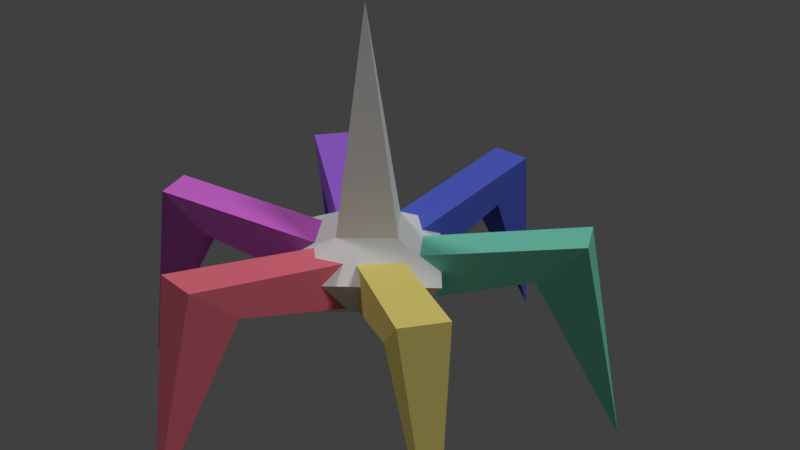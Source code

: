 # Source: crawler.blend  (saved by Blender 2.79.0; exported with 4.5.12 LTS)
import bpy
from mathutils import Matrix  # noqa: F401  (used for matrix-valued properties, if any)

bpy.ops.wm.read_factory_settings(use_empty=True)
scene = bpy.context.scene
scene.name = 'Scene'

# ---- collections
col_collection_1 = bpy.data.collections.new('Collection 1'); scene.collection.children.link(col_collection_1)

# ---- materials (node trees are filled in below, after node groups)
mat_shinyfuchsia = bpy.data.materials.new('ShinyFuchsia')
mat_shinyfuchsia.alpha_threshold = 0.0
mat_shinyfuchsia.use_transparent_shadow = False
mat_shinyfuchsia.diffuse_color = (0.7165, 0.1592, 0.7357, 1.0)
mat_shinyfuchsia.roughness = 0.5
mat_shinyviolet = bpy.data.materials.new('ShinyViolet')
mat_shinyviolet.alpha_threshold = 0.0
mat_shinyviolet.use_transparent_shadow = False
mat_shinyviolet.diffuse_color = (0.3538, 0.1381, 0.7357, 1.0)
mat_shinyviolet.roughness = 0.5
mat_shinyindigo = bpy.data.materials.new('ShinyIndigo')
mat_shinyindigo.alpha_threshold = 0.0
mat_shinyindigo.use_transparent_shadow = False
mat_shinyindigo.diffuse_color = (0.09274, 0.1317, 0.6383, 1.0)
mat_shinyindigo.roughness = 0.5
mat_shinyteal = bpy.data.materials.new('ShinyTeal')
mat_shinyteal.alpha_threshold = 0.0
mat_shinyteal.use_transparent_shadow = False
mat_shinyteal.diffuse_color = (0.1848, 0.6383, 0.4841, 1.0)
mat_shinyteal.roughness = 0.5
mat_shinygold = bpy.data.materials.new('ShinyGold')
mat_shinygold.alpha_threshold = 0.0
mat_shinygold.use_transparent_shadow = False
mat_shinygold.diffuse_color = (0.8, 0.6881, 0.1925, 1.0)
mat_shinygold.roughness = 0.5
mat_shinyred = bpy.data.materials.new('ShinyRed')
mat_shinyred.alpha_threshold = 0.0
mat_shinyred.use_transparent_shadow = False
mat_shinyred.diffuse_color = (0.8, 0.1638, 0.2243, 1.0)
mat_shinyred.roughness = 0.5
mat_shinywhite = bpy.data.materials.new('ShinyWhite')
mat_shinywhite.alpha_threshold = 0.0
mat_shinywhite.use_transparent_shadow = False
mat_shinywhite.roughness = 0.5
mat_shinywhite.specular_intensity = 1.0

# ---- material node trees

# ---- world
world_world = bpy.data.worlds.new('World'); scene.world = world_world
world_world.color = (0.05088, 0.05088, 0.05088)
world_world.use_sun_shadow = False
world_world.sun_shadow_jitter_overblur = 0.0
world_world.cycles.sampling_method = 'MANUAL'

# ---- cameras
cam_camera = bpy.data.cameras.new('Camera')
cam_camera.clip_end = 100.0
cam_camera.lens = 35.0
cam_camera.sensor_width = 32.0
cam_camera.sensor_height = 18.0
cam_camera.ortho_scale = 7.314
cam_camera.dof.focus_distance = 0.0
cam_camera.dof.aperture_fstop = 128.0

# ---- lights
light_lamp_001 = bpy.data.lights.new('Lamp.001', 'SUN')
light_lamp_001.transmission_factor = 0.0
light_lamp_001.cutoff_distance = 30.0
light_lamp_001.angle = 0.1993
light_lamp_001.energy = 1.0
light_lamp_001.shadow_buffer_clip_start = 1.001
light_lamp_001.shadow_soft_size = 0.1
light_lamp_001.shadow_cascade_max_distance = 1000.0
light_lamp = bpy.data.lights.new('Lamp', 'SUN')
light_lamp.transmission_factor = 0.0
light_lamp.cutoff_distance = 30.0
light_lamp.angle = 0.1993
light_lamp.energy = 1.0
light_lamp.shadow_buffer_clip_start = 1.001
light_lamp.shadow_soft_size = 0.1
light_lamp.shadow_cascade_max_distance = 1000.0

# ---- meshes
me_cube_006 = bpy.data.meshes.new('Cube.006')
me_cube_006.from_pydata([(0.0, -1.804, -2.283), (-0.2845, 1.002, -0.6063), (-0.2845, 1.002, 0.04176), (0.2845, -1.192, 0.4933), (-0.2845, -1.192, 0.4933), (0.2845, 1.002, -0.6063), (0.2845, 1.002, 0.04176), (0.2845, -0.6218, -0.05663), (-0.2845, -0.6218, -0.05663)], [], [(6, 2, 4, 3), (0, 3, 4), (0, 7, 3), (7, 0, 8), (0, 4, 8), (1, 8, 4, 2), (5, 7, 8, 1), (5, 6, 3, 7)])
_ca = me_cube_006.color_attributes.new('Col', 'BYTE_COLOR', 'CORNER')
_ca.data.foreach_set('color', [1.0, 1.0, 1.0, 1.0, 1.0, 1.0, 1.0, 1.0, 1.0, 1.0, 1.0, 1.0, 1.0, 1.0, 1.0, 1.0, 1.0, 1.0, 1.0, 1.0, 1.0, 1.0, 1.0, 1.0, 1.0, 1.0, 1.0, 1.0, 1.0, 1.0, 1.0, 1.0, 1.0, 1.0, 1.0, 1.0, 1.0, 1.0, 1.0, 1.0, 1.0, 1.0, 1.0, 1.0, 1.0, 1.0, 1.0, 1.0, 1.0, 1.0, 1.0, 1.0, 1.0, 1.0, 1.0, 1.0, 1.0, 1.0, 1.0, 1.0, 1.0, 1.0, 1.0, 1.0, 1.0, 1.0, 1.0, 1.0, 1.0, 1.0, 1.0, 1.0, 1.0, 1.0, 1.0, 1.0, 1.0, 1.0, 1.0, 1.0, 1.0, 1.0, 1.0, 1.0, 1.0, 1.0, 1.0, 1.0, 1.0, 1.0, 1.0, 1.0, 1.0, 1.0, 1.0, 1.0, 1.0, 1.0, 1.0, 1.0, 1.0, 1.0, 1.0, 1.0, 1.0, 1.0, 1.0, 1.0, 1.0, 1.0, 1.0, 1.0])
me_cube_006.materials.append(mat_shinyfuchsia)
me_cube_006.use_remesh_preserve_volume = False
me_cube_006.use_remesh_preserve_attributes = False
me_cube_006.use_mirror_vertex_groups = False
me_cube_006.update()
me_cube_005 = bpy.data.meshes.new('Cube.005')
me_cube_005.from_pydata([(0.0, -1.804, -2.283), (-0.2845, 1.002, -0.6063), (-0.2845, 1.002, 0.04176), (0.2845, -1.192, 0.4933), (-0.2845, -1.192, 0.4933), (0.2845, 1.002, -0.6063), (0.2845, 1.002, 0.04176), (0.2845, -0.6218, -0.05663), (-0.2845, -0.6218, -0.05663)], [], [(6, 2, 4, 3), (0, 3, 4), (0, 7, 3), (7, 0, 8), (0, 4, 8), (1, 8, 4, 2), (5, 7, 8, 1), (5, 6, 3, 7)])
_ca = me_cube_005.color_attributes.new('Col', 'BYTE_COLOR', 'CORNER')
_ca.data.foreach_set('color', [1.0, 1.0, 1.0, 1.0, 1.0, 1.0, 1.0, 1.0, 1.0, 1.0, 1.0, 1.0, 1.0, 1.0, 1.0, 1.0, 1.0, 1.0, 1.0, 1.0, 1.0, 1.0, 1.0, 1.0, 1.0, 1.0, 1.0, 1.0, 1.0, 1.0, 1.0, 1.0, 1.0, 1.0, 1.0, 1.0, 1.0, 1.0, 1.0, 1.0, 1.0, 1.0, 1.0, 1.0, 1.0, 1.0, 1.0, 1.0, 1.0, 1.0, 1.0, 1.0, 1.0, 1.0, 1.0, 1.0, 1.0, 1.0, 1.0, 1.0, 1.0, 1.0, 1.0, 1.0, 1.0, 1.0, 1.0, 1.0, 1.0, 1.0, 1.0, 1.0, 1.0, 1.0, 1.0, 1.0, 1.0, 1.0, 1.0, 1.0, 1.0, 1.0, 1.0, 1.0, 1.0, 1.0, 1.0, 1.0, 1.0, 1.0, 1.0, 1.0, 1.0, 1.0, 1.0, 1.0, 1.0, 1.0, 1.0, 1.0, 1.0, 1.0, 1.0, 1.0, 1.0, 1.0, 1.0, 1.0, 1.0, 1.0, 1.0, 1.0])
me_cube_005.materials.append(mat_shinyviolet)
me_cube_005.use_remesh_preserve_volume = False
me_cube_005.use_remesh_preserve_attributes = False
me_cube_005.use_mirror_vertex_groups = False
me_cube_005.update()
me_cube_004 = bpy.data.meshes.new('Cube.004')
me_cube_004.from_pydata([(0.0, -1.804, -2.283), (-0.2845, 1.002, -0.6063), (-0.2845, 1.002, 0.04176), (0.2845, -1.192, 0.4933), (-0.2845, -1.192, 0.4933), (0.2845, 1.002, -0.6063), (0.2845, 1.002, 0.04176), (0.2845, -0.6218, -0.05663), (-0.2845, -0.6218, -0.05663)], [], [(6, 2, 4, 3), (0, 3, 4), (0, 7, 3), (7, 0, 8), (0, 4, 8), (1, 8, 4, 2), (5, 7, 8, 1), (5, 6, 3, 7)])
_ca = me_cube_004.color_attributes.new('Col', 'BYTE_COLOR', 'CORNER')
_ca.data.foreach_set('color', [1.0, 1.0, 1.0, 1.0, 1.0, 1.0, 1.0, 1.0, 1.0, 1.0, 1.0, 1.0, 1.0, 1.0, 1.0, 1.0, 1.0, 1.0, 1.0, 1.0, 1.0, 1.0, 1.0, 1.0, 1.0, 1.0, 1.0, 1.0, 1.0, 1.0, 1.0, 1.0, 1.0, 1.0, 1.0, 1.0, 1.0, 1.0, 1.0, 1.0, 1.0, 1.0, 1.0, 1.0, 1.0, 1.0, 1.0, 1.0, 1.0, 1.0, 1.0, 1.0, 1.0, 1.0, 1.0, 1.0, 1.0, 1.0, 1.0, 1.0, 1.0, 1.0, 1.0, 1.0, 1.0, 1.0, 1.0, 1.0, 1.0, 1.0, 1.0, 1.0, 1.0, 1.0, 1.0, 1.0, 1.0, 1.0, 1.0, 1.0, 1.0, 1.0, 1.0, 1.0, 1.0, 1.0, 1.0, 1.0, 1.0, 1.0, 1.0, 1.0, 1.0, 1.0, 1.0, 1.0, 1.0, 1.0, 1.0, 1.0, 1.0, 1.0, 1.0, 1.0, 1.0, 1.0, 1.0, 1.0, 1.0, 1.0, 1.0, 1.0])
me_cube_004.materials.append(mat_shinyindigo)
me_cube_004.use_remesh_preserve_volume = False
me_cube_004.use_remesh_preserve_attributes = False
me_cube_004.use_mirror_vertex_groups = False
me_cube_004.update()
me_cube_003 = bpy.data.meshes.new('Cube.003')
me_cube_003.from_pydata([(0.0, -1.804, -2.283), (-0.2845, 1.002, -0.6063), (-0.2845, 1.002, 0.04176), (0.2845, -1.192, 0.4933), (-0.2845, -1.192, 0.4933), (0.2845, 1.002, -0.6063), (0.2845, 1.002, 0.04176), (0.2845, -0.6218, -0.05663), (-0.2845, -0.6218, -0.05663)], [], [(6, 2, 4, 3), (0, 3, 4), (0, 7, 3), (7, 0, 8), (0, 4, 8), (1, 8, 4, 2), (5, 7, 8, 1), (5, 6, 3, 7)])
_ca = me_cube_003.color_attributes.new('Col', 'BYTE_COLOR', 'CORNER')
_ca.data.foreach_set('color', [1.0, 1.0, 1.0, 1.0, 1.0, 1.0, 1.0, 1.0, 1.0, 1.0, 1.0, 1.0, 1.0, 1.0, 1.0, 1.0, 1.0, 1.0, 1.0, 1.0, 1.0, 1.0, 1.0, 1.0, 1.0, 1.0, 1.0, 1.0, 1.0, 1.0, 1.0, 1.0, 1.0, 1.0, 1.0, 1.0, 1.0, 1.0, 1.0, 1.0, 1.0, 1.0, 1.0, 1.0, 1.0, 1.0, 1.0, 1.0, 1.0, 1.0, 1.0, 1.0, 1.0, 1.0, 1.0, 1.0, 1.0, 1.0, 1.0, 1.0, 1.0, 1.0, 1.0, 1.0, 1.0, 1.0, 1.0, 1.0, 1.0, 1.0, 1.0, 1.0, 1.0, 1.0, 1.0, 1.0, 1.0, 1.0, 1.0, 1.0, 1.0, 1.0, 1.0, 1.0, 1.0, 1.0, 1.0, 1.0, 1.0, 1.0, 1.0, 1.0, 1.0, 1.0, 1.0, 1.0, 1.0, 1.0, 1.0, 1.0, 1.0, 1.0, 1.0, 1.0, 1.0, 1.0, 1.0, 1.0, 1.0, 1.0, 1.0, 1.0])
me_cube_003.materials.append(mat_shinyteal)
me_cube_003.use_remesh_preserve_volume = False
me_cube_003.use_remesh_preserve_attributes = False
me_cube_003.use_mirror_vertex_groups = False
me_cube_003.update()
me_cube_002 = bpy.data.meshes.new('Cube.002')
me_cube_002.from_pydata([(0.0, -1.804, -2.283), (-0.2845, 1.002, -0.6063), (-0.2845, 1.002, 0.04176), (0.2845, -1.192, 0.4933), (-0.2845, -1.192, 0.4933), (0.2845, 1.002, -0.6063), (0.2845, 1.002, 0.04176), (0.2845, -0.6218, -0.05663), (-0.2845, -0.6218, -0.05663)], [], [(6, 2, 4, 3), (0, 3, 4), (0, 7, 3), (7, 0, 8), (0, 4, 8), (1, 8, 4, 2), (5, 7, 8, 1), (5, 6, 3, 7)])
_ca = me_cube_002.color_attributes.new('Col', 'BYTE_COLOR', 'CORNER')
_ca.data.foreach_set('color', [1.0, 1.0, 1.0, 1.0, 1.0, 1.0, 1.0, 1.0, 1.0, 1.0, 1.0, 1.0, 1.0, 1.0, 1.0, 1.0, 1.0, 1.0, 1.0, 1.0, 1.0, 1.0, 1.0, 1.0, 1.0, 1.0, 1.0, 1.0, 1.0, 1.0, 1.0, 1.0, 1.0, 1.0, 1.0, 1.0, 1.0, 1.0, 1.0, 1.0, 1.0, 1.0, 1.0, 1.0, 1.0, 1.0, 1.0, 1.0, 1.0, 1.0, 1.0, 1.0, 1.0, 1.0, 1.0, 1.0, 1.0, 1.0, 1.0, 1.0, 1.0, 1.0, 1.0, 1.0, 1.0, 1.0, 1.0, 1.0, 1.0, 1.0, 1.0, 1.0, 1.0, 1.0, 1.0, 1.0, 1.0, 1.0, 1.0, 1.0, 1.0, 1.0, 1.0, 1.0, 1.0, 1.0, 1.0, 1.0, 1.0, 1.0, 1.0, 1.0, 1.0, 1.0, 1.0, 1.0, 1.0, 1.0, 1.0, 1.0, 1.0, 1.0, 1.0, 1.0, 1.0, 1.0, 1.0, 1.0, 1.0, 1.0, 1.0, 1.0])
me_cube_002.materials.append(mat_shinygold)
me_cube_002.use_remesh_preserve_volume = False
me_cube_002.use_remesh_preserve_attributes = False
me_cube_002.use_mirror_vertex_groups = False
me_cube_002.update()
me_cube_001 = bpy.data.meshes.new('Cube.001')
me_cube_001.from_pydata([(0.0, -1.804, -2.283), (-0.2845, 1.002, -0.6063), (-0.2845, 1.002, 0.04176), (0.2845, -1.192, 0.4933), (-0.2845, -1.192, 0.4933), (0.2845, 1.002, -0.6063), (0.2845, 1.002, 0.04176), (0.2845, -0.6218, -0.05663), (-0.2845, -0.6218, -0.05663)], [], [(6, 2, 4, 3), (0, 3, 4), (0, 7, 3), (7, 0, 8), (0, 4, 8), (1, 8, 4, 2), (5, 7, 8, 1), (5, 6, 3, 7)])
_ca = me_cube_001.color_attributes.new('Col', 'BYTE_COLOR', 'CORNER')
_ca.data.foreach_set('color', [1.0, 1.0, 1.0, 1.0, 1.0, 1.0, 1.0, 1.0, 1.0, 1.0, 1.0, 1.0, 1.0, 1.0, 1.0, 1.0, 1.0, 1.0, 1.0, 1.0, 1.0, 1.0, 1.0, 1.0, 1.0, 1.0, 1.0, 1.0, 1.0, 1.0, 1.0, 1.0, 1.0, 1.0, 1.0, 1.0, 1.0, 1.0, 1.0, 1.0, 1.0, 1.0, 1.0, 1.0, 1.0, 1.0, 1.0, 1.0, 1.0, 1.0, 1.0, 1.0, 1.0, 1.0, 1.0, 1.0, 1.0, 1.0, 1.0, 1.0, 1.0, 1.0, 1.0, 1.0, 1.0, 1.0, 1.0, 1.0, 1.0, 1.0, 1.0, 1.0, 1.0, 1.0, 1.0, 1.0, 1.0, 1.0, 1.0, 1.0, 1.0, 1.0, 1.0, 1.0, 1.0, 1.0, 1.0, 1.0, 1.0, 1.0, 1.0, 1.0, 1.0, 1.0, 1.0, 1.0, 1.0, 1.0, 1.0, 1.0, 1.0, 1.0, 1.0, 1.0, 1.0, 1.0, 1.0, 1.0, 1.0, 1.0, 1.0, 1.0])
me_cube_001.materials.append(mat_shinyred)
me_cube_001.use_remesh_preserve_volume = False
me_cube_001.use_remesh_preserve_attributes = False
me_cube_001.use_mirror_vertex_groups = False
me_cube_001.update()
me_sphere = bpy.data.meshes.new('Sphere')
me_sphere.from_pydata([(7.451e-09, 1.299, 0.04562), (0.0, 0.866, -0.5), (1.299, -1.614e-07, 0.04562), (0.866, -1.253e-07, -0.5), (-8.196e-09, 0.5456, 0.423), (-1.061e-07, -1.299, 0.04562), (-7.571e-08, -0.866, -0.5), (-1.299, 6.575e-08, 0.04562), (-0.866, 2.614e-08, -0.5), (0.0, -8.742e-08, -0.6983), (0.5456, -7.791e-08, 0.423), (-5.589e-08, -0.5456, 0.423), (-0.5456, 1.749e-08, 0.423), (-3.725e-09, 0.0, 3.22)], [], [(9, 1, 3), (1, 0, 2, 3), (9, 3, 6), (3, 2, 5, 6), (9, 6, 8), (6, 5, 7, 8), (9, 8, 1), (8, 7, 0, 1), (7, 5, 11, 12), (5, 2, 10, 11), (2, 0, 4, 10), (4, 0, 7, 12), (13, 4, 12), (12, 11, 13), (11, 10, 13), (10, 4, 13)])
me_sphere.materials.append(mat_shinywhite)
me_sphere.use_remesh_preserve_volume = False
me_sphere.use_remesh_preserve_attributes = False
me_sphere.use_mirror_vertex_groups = False
me_sphere.update()
arm_leg1_007 = bpy.data.armatures.new('Leg1.007')  # bones are not reproduced
arm_leg1_006 = bpy.data.armatures.new('Leg1.006')  # bones are not reproduced
arm_leg1_005 = bpy.data.armatures.new('Leg1.005')  # bones are not reproduced
arm_leg1_004 = bpy.data.armatures.new('Leg1.004')  # bones are not reproduced
arm_leg1_003 = bpy.data.armatures.new('Leg1.003')  # bones are not reproduced
arm_leg1 = bpy.data.armatures.new('Leg1')  # bones are not reproduced

# ---- objects
ob_leg1_005 = bpy.data.objects.new('Leg1.005', arm_leg1_007)
ob_cube_005 = bpy.data.objects.new('Cube.005', me_cube_006)
ob_leg1_004 = bpy.data.objects.new('Leg1.004', arm_leg1_006)
ob_cube_004 = bpy.data.objects.new('Cube.004', me_cube_005)
ob_leg1_003 = bpy.data.objects.new('Leg1.003', arm_leg1_005)
ob_cube_003 = bpy.data.objects.new('Cube.003', me_cube_004)
ob_leg1_002 = bpy.data.objects.new('Leg1.002', arm_leg1_004)
ob_cube_002 = bpy.data.objects.new('Cube.002', me_cube_003)
ob_leg1_001 = bpy.data.objects.new('Leg1.001', arm_leg1_003)
ob_cube_001 = bpy.data.objects.new('Cube.001', me_cube_002)
ob_lamp_001 = bpy.data.objects.new('Lamp.001', light_lamp_001)
ob_leg1 = bpy.data.objects.new('Leg1', arm_leg1)
ob_cube = bpy.data.objects.new('Cube', me_cube_001)
ob_body = bpy.data.objects.new('body', me_sphere)
ob_lamp = bpy.data.objects.new('Lamp', light_lamp)
ob_camera = bpy.data.objects.new('Camera', cam_camera)

# ---- transforms, parenting, visibility, modifiers, constraints
ob_leg1_005.location = (0.0, 0.0, 0.0)
ob_leg1_005.rotation_euler = (0.0, 0.0, 0.5236)
ob_leg1_005.lineart.crease_threshold = 0.0
ob_cube_005.parent = ob_leg1_005
ob_cube_005.location = (0.0, -1.553, 0.1536)
ob_cube_005.lineart.crease_threshold = 0.0
_vg = ob_cube_005.vertex_groups.new(name='Middle')
_vg.add([1, 2, 3, 4, 5, 6, 7, 8], 1.0, 'REPLACE')
_vg = ob_cube_005.vertex_groups.new(name='End')
_vg.add([0], 1.0, 'REPLACE')
_m = ob_cube_005.modifiers.new('Armature', 'ARMATURE')
_m.object = ob_leg1_005
ob_leg1_004.location = (0.0, 0.0, 0.0)
ob_leg1_004.rotation_euler = (0.0, -0.0, -0.5236)
ob_leg1_004.lineart.crease_threshold = 0.0
ob_cube_004.parent = ob_leg1_004
ob_cube_004.location = (0.0, -1.553, 0.1536)
ob_cube_004.lineart.crease_threshold = 0.0
_vg = ob_cube_004.vertex_groups.new(name='Middle')
_vg.add([1, 2, 3, 4, 5, 6, 7, 8], 1.0, 'REPLACE')
_vg = ob_cube_004.vertex_groups.new(name='End')
_vg.add([0], 1.0, 'REPLACE')
_m = ob_cube_004.modifiers.new('Armature', 'ARMATURE')
_m.object = ob_leg1_004
ob_leg1_003.location = (0.0, 0.0, 0.0)
ob_leg1_003.rotation_euler = (0.0, -0.0, -1.571)
ob_leg1_003.lineart.crease_threshold = 0.0
ob_cube_003.parent = ob_leg1_003
ob_cube_003.location = (0.0, -1.553, 0.1536)
ob_cube_003.lineart.crease_threshold = 0.0
_vg = ob_cube_003.vertex_groups.new(name='Middle')
_vg.add([1, 2, 3, 4, 5, 6, 7, 8], 1.0, 'REPLACE')
_vg = ob_cube_003.vertex_groups.new(name='End')
_vg.add([0], 1.0, 'REPLACE')
_m = ob_cube_003.modifiers.new('Armature', 'ARMATURE')
_m.object = ob_leg1_003
ob_leg1_002.location = (0.0, 0.0, 0.0)
ob_leg1_002.rotation_euler = (0.0, -0.0, -2.618)
ob_leg1_002.lineart.crease_threshold = 0.0
ob_cube_002.parent = ob_leg1_002
ob_cube_002.location = (0.0, -1.553, 0.1536)
ob_cube_002.lineart.crease_threshold = 0.0
_vg = ob_cube_002.vertex_groups.new(name='Middle')
_vg.add([1, 2, 3, 4, 5, 6, 7, 8], 1.0, 'REPLACE')
_vg = ob_cube_002.vertex_groups.new(name='End')
_vg.add([0], 1.0, 'REPLACE')
_m = ob_cube_002.modifiers.new('Armature', 'ARMATURE')
_m.object = ob_leg1_002
ob_leg1_001.location = (0.0, 0.0, 0.0)
ob_leg1_001.rotation_euler = (0.0, -0.0, 2.618)
ob_leg1_001.lineart.crease_threshold = 0.0
ob_cube_001.parent = ob_leg1_001
ob_cube_001.location = (0.0, -1.553, 0.1536)
ob_cube_001.lineart.crease_threshold = 0.0
_vg = ob_cube_001.vertex_groups.new(name='Middle')
_vg.add([1, 2, 3, 4, 5, 6, 7, 8], 1.0, 'REPLACE')
_vg = ob_cube_001.vertex_groups.new(name='End')
_vg.add([0], 1.0, 'REPLACE')
_m = ob_cube_001.modifiers.new('Armature', 'ARMATURE')
_m.object = ob_leg1_001
ob_lamp_001.location = (-1.005, -4.202, 5.904)
ob_lamp_001.rotation_euler = (-0.4946, 0.09012, -2.748)
ob_lamp_001.scale = (1.0, 1.0, 1.0)
ob_lamp_001.lock_rotations_4d = False
ob_lamp_001.empty_display_type = 'ARROWS'
ob_lamp_001.color = (0.0, 0.0, 0.0, 0.0)
ob_lamp_001.lineart.crease_threshold = 0.0
ob_leg1.location = (0.0, 0.0, 0.0)
ob_leg1.rotation_euler = (0.0, 0.0, 1.571)
ob_leg1.lineart.crease_threshold = 0.0
ob_cube.parent = ob_leg1
ob_cube.location = (0.0, -1.553, 0.1536)
ob_cube.lineart.crease_threshold = 0.0
_vg = ob_cube.vertex_groups.new(name='Middle')
_vg.add([1, 2, 3, 4, 5, 6, 7, 8], 1.0, 'REPLACE')
_vg = ob_cube.vertex_groups.new(name='End')
_vg.add([0], 1.0, 'REPLACE')
_m = ob_cube.modifiers.new('Armature', 'ARMATURE')
_m.object = ob_leg1
ob_body.location = (0.0, 0.0, 0.0)
ob_body.rotation_euler = (0.0, 0.0, 1.571)
ob_body.lineart.crease_threshold = 0.0
ob_lamp.location = (-1.005, 4.076, 5.904)
ob_lamp.rotation_euler = (0.6503, 0.05522, -2.846)
ob_lamp.lock_rotations_4d = False
ob_lamp.empty_display_type = 'ARROWS'
ob_lamp.color = (0.0, 0.0, 0.0, 0.0)
ob_lamp.lineart.crease_threshold = 0.0
ob_camera.location = (6.508, 7.481, 5.344)
ob_camera.rotation_euler = (1.109, -0.0, 2.386)
ob_camera.lock_rotations_4d = False
ob_camera.empty_display_type = 'ARROWS'
ob_camera.color = (0.0, 0.0, 0.0, 0.0)
ob_camera.display_type = 'WIRE'
ob_camera.lineart.crease_threshold = 0.0

# ---- collection membership
col_collection_1.objects.link(ob_leg1_005)
col_collection_1.objects.link(ob_cube_005)
col_collection_1.objects.link(ob_leg1_004)
col_collection_1.objects.link(ob_cube_004)
col_collection_1.objects.link(ob_leg1_003)
col_collection_1.objects.link(ob_cube_003)
col_collection_1.objects.link(ob_leg1_002)
col_collection_1.objects.link(ob_cube_002)
col_collection_1.objects.link(ob_leg1_001)
col_collection_1.objects.link(ob_cube_001)
col_collection_1.objects.link(ob_lamp_001)
col_collection_1.objects.link(ob_leg1)
col_collection_1.objects.link(ob_cube)
col_collection_1.objects.link(ob_body)
col_collection_1.objects.link(ob_lamp)
col_collection_1.objects.link(ob_camera)

# ---- scene / render settings (as saved in the file)
scene.camera = ob_camera
scene.frame_start = 1; scene.frame_end = 250; scene.frame_set(1)
scene.render.engine = 'BLENDER_EEVEE_NEXT'
scene.render.resolution_percentage = 50
scene.render.dither_intensity = 0.0
scene.cycles.use_denoising = False
scene.cycles.samples = 128
scene.cycles.sampling_pattern = 'TABULATED_SOBOL'
scene.cycles.use_adaptive_sampling = False
scene.cycles.use_light_tree = False
scene.cycles.blur_glossy = 0.0
scene.cycles.sample_clamp_indirect = 0.0
scene.view_settings.view_transform = 'Standard'
bpy.context.view_layer.update()
